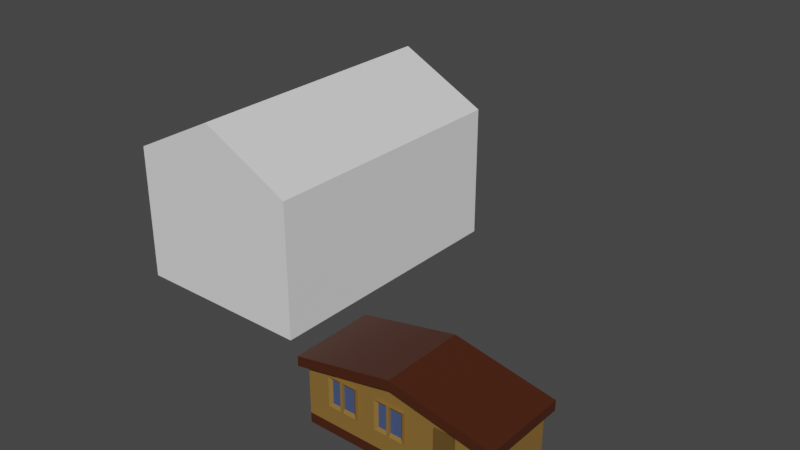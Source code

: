 # Source: Workers_house.blend  (saved by Blender 2.91.10; exported with 4.5.12 LTS)
import bpy
from mathutils import Matrix  # noqa: F401  (used for matrix-valued properties, if any)

bpy.ops.wm.read_factory_settings(use_empty=True)
scene = bpy.context.scene
scene.name = 'Scene'

# ---- collections
col_collection = bpy.data.collections.new('Collection'); scene.collection.children.link(col_collection)
col_environment = bpy.data.collections.new('Environment'); scene.collection.children.link(col_environment)

# ---- materials (node trees are filled in below, after node groups)
mat_wood = bpy.data.materials.new('Wood')
mat_cafe_bottom = bpy.data.materials.new('Cafe bottom')
mat_window = bpy.data.materials.new('Window')
mat_wood_door = bpy.data.materials.new('Wood door')

# ---- material node trees
mat_wood.use_nodes = True; mat_wood.node_tree.nodes.clear()
_N = mat_wood.node_tree.nodes; _L = mat_wood.node_tree.links
n0 = _N.new('ShaderNodeBsdfPrincipled'); n0.name = 'Principled BSDF'; n0.location = (10, 300)
n0.distribution = 'GGX'
n0.subsurface_method = 'BURLEY'
n0.inputs[0].default_value = (0.2462, 0.1366, 0.03203, 1.0)
n0.inputs[3].default_value = 1.45
n0.inputs[27].default_value = (0.0, 0.0, 0.0, 1.0)
n0.inputs[28].default_value = 1.0
n1 = _N.new('ShaderNodeOutputMaterial'); n1.name = 'Material Output'; n1.location = (300, 300)
_L.new(n0.outputs[0], n1.inputs[0])
n1.is_active_output = True
mat_cafe_bottom.use_nodes = True; mat_cafe_bottom.node_tree.nodes.clear()
_N = mat_cafe_bottom.node_tree.nodes; _L = mat_cafe_bottom.node_tree.links
n0 = _N.new('ShaderNodeBsdfPrincipled'); n0.name = 'Principled BSDF'; n0.location = (10, 300)
n0.distribution = 'GGX'
n0.subsurface_method = 'BURLEY'
n0.inputs[0].default_value = (0.06596, 0.01555, 0.004394, 1.0)
n0.inputs[3].default_value = 1.45
n0.inputs[27].default_value = (0.0, 0.0, 0.0, 1.0)
n0.inputs[28].default_value = 1.0
n1 = _N.new('ShaderNodeOutputMaterial'); n1.name = 'Material Output'; n1.location = (300, 300)
_L.new(n0.outputs[0], n1.inputs[0])
n1.is_active_output = True
mat_window.use_nodes = True; mat_window.node_tree.nodes.clear()
_N = mat_window.node_tree.nodes; _L = mat_window.node_tree.links
n0 = _N.new('ShaderNodeBsdfPrincipled'); n0.name = 'Principled BSDF'; n0.location = (10, 300)
n0.distribution = 'GGX'
n0.subsurface_method = 'BURLEY'
n0.inputs[0].default_value = (0.05685, 0.08759, 0.2003, 1.0)
n0.inputs[3].default_value = 1.45
n0.inputs[27].default_value = (0.0, 0.0, 0.0, 1.0)
n0.inputs[28].default_value = 1.0
n1 = _N.new('ShaderNodeOutputMaterial'); n1.name = 'Material Output'; n1.location = (300, 300)
_L.new(n0.outputs[0], n1.inputs[0])
n1.is_active_output = True
mat_wood_door.use_nodes = True; mat_wood_door.node_tree.nodes.clear()
_N = mat_wood_door.node_tree.nodes; _L = mat_wood_door.node_tree.links
n0 = _N.new('ShaderNodeBsdfPrincipled'); n0.name = 'Principled BSDF'; n0.location = (10, 300)
n0.distribution = 'GGX'
n0.subsurface_method = 'BURLEY'
n0.inputs[0].default_value = (0.1287, 0.07294, 0.0185, 1.0)
n0.inputs[3].default_value = 1.45
n0.inputs[27].default_value = (0.0, 0.0, 0.0, 1.0)
n0.inputs[28].default_value = 1.0
n1 = _N.new('ShaderNodeOutputMaterial'); n1.name = 'Material Output'; n1.location = (300, 300)
_L.new(n0.outputs[0], n1.inputs[0])
n1.is_active_output = True

# ---- world
world_world = bpy.data.worlds.new('World'); scene.world = world_world
world_world.use_nodes = True; world_world.node_tree.nodes.clear()
_N = world_world.node_tree.nodes; _L = world_world.node_tree.links
n0 = _N.new('ShaderNodeOutputWorld'); n0.name = 'World Output'; n0.location = (300, 300)
n1 = _N.new('ShaderNodeBackground'); n1.name = 'Background'; n1.location = (10, 300)
n1.inputs[0].default_value = (0.05088, 0.05088, 0.05088, 1.0)
_L.new(n1.outputs[0], n0.inputs[0])
n0.is_active_output = True
world_world.color = (0.05088, 0.05088, 0.05088)
world_world.use_sun_shadow = False
world_world.sun_shadow_jitter_overblur = 0.0

# ---- meshes
me_cube_007 = bpy.data.meshes.new('Cube.007')
me_cube_007.from_pydata([(0.0, 0.0, 0.0), (0.0, 0.0, 15.0), (0.0, 30.0, 0.0), (0.0, 30.0, 15.0), (20.0, 0.0, 0.0), (20.0, 0.0, 15.0), (20.0, 30.0, 0.0), (20.0, 30.0, 15.0), (10.0, 0.0, 20.14), (10.0, 30.0, 20.14), (10.0, 0.0, 20.14), (10.0, 30.0, 20.14)], [], [(0, 1, 3, 2), (2, 3, 7, 6), (6, 7, 5, 4), (4, 5, 1, 0), (2, 6, 4, 0), (5, 7, 11, 10), (11, 9, 8, 10), (3, 1, 8, 9), (1, 5, 10, 8), (7, 3, 9, 11)])
_uv = me_cube_007.uv_layers.new(name='UVMap')
_uv.uv.foreach_set('vector', [0.375, 0.0, 0.625, 0.0, 0.625, 0.25, 0.375, 0.25, 0.375, 0.25, 0.625, 0.25, 0.625, 0.5, 0.375, 0.5, 0.375, 0.5, 0.625, 0.5, 0.625, 0.75, 0.375, 0.75, 0.375, 0.75, 0.625, 0.75, 0.625, 1.0, 0.375, 1.0, 0.125, 0.5, 0.375, 0.5, 0.375, 0.75, 0.125, 0.75, 0.625, 0.75, 0.625, 0.5, 0.625, 0.5, 0.625, 0.75, 0.625, 0.5, 0.875, 0.5, 0.875, 0.75, 0.625, 0.75, 0.625, 0.25, 0.625, 0.0, 0.625, 0.0, 0.625, 0.25, 0.625, 1.0, 0.625, 0.75, 0.625, 0.75, 0.625, 1.0, 0.625, 0.5, 0.625, 0.25, 0.625, 0.25, 0.625, 0.5])
me_cube_007.use_remesh_fix_poles = True
me_cube_007.use_remesh_preserve_attributes = False
me_cube_007.use_mirror_vertex_groups = False
me_cube_007.update()
me_cube_004 = bpy.data.meshes.new('Cube.004')
me_cube_004.from_pydata([(0.5, -8.0, 1.0), (0.5, -1.0, 1.0), (19.5, -8.0, 1.0), (19.5, -1.0, 1.0), (10.0, -8.0, 8.0), (10.0, -1.0, 8.0), (19.5, -1.0, 6.0), (19.5, -8.0, 6.0), (0.5, -1.0, 6.0), (0.5, -8.0, 6.0), (0.0, -8.8, 6.0), (0.0, -0.2, 6.0), (20.0, -8.8, 6.0), (20.0, -0.2, 6.0), (10.0, -0.2, 8.0), (10.0, -8.8, 8.0), (10.0, -8.8, 9.0), (10.0, -0.2, 9.0), (20.0, -0.2, 7.0), (20.0, -8.8, 7.0), (0.0, -0.2, 7.0), (0.0, -8.8, 7.0), (0.0, -8.8, 7.0), (0.0, -0.2, 7.0), (20.0, -8.8, 7.0), (20.0, -0.2, 7.0), (10.0, -0.2, 9.0), (10.0, -8.8, 9.0), (0.5, -8.0, 0.0), (0.5, -1.0, 0.0), (19.5, -8.0, 0.0), (19.5, -1.0, 0.0)], [], [(5, 6, 3, 1, 8), (10, 15, 16, 21), (15, 12, 19, 16), (0, 2, 7, 4, 9), (4, 7, 12, 15), (9, 4, 15, 10), (6, 5, 14, 13), (5, 8, 11, 14), (7, 6, 13, 12), (8, 9, 10, 11), (13, 14, 17, 18), (14, 11, 20, 17), (12, 13, 18, 19), (11, 10, 21, 20), (19, 18, 25, 24), (16, 19, 24, 27), (26, 23, 22, 27), (25, 26, 27, 24), (17, 20, 23, 26), (20, 21, 22, 23), (21, 16, 27, 22), (18, 17, 26, 25), (1, 0, 9, 8), (2, 3, 6, 7), (1, 3, 31, 29), (2, 0, 28, 30), (0, 1, 29, 28), (3, 2, 30, 31)])
me_cube_004.polygons.foreach_set('material_index', [0, 1, 1, 0, 1, 1, 1, 1, 0, 0, 1, 1, 1, 1, 1, 1, 1, 1, 1, 1, 1, 1, 0, 0, 1, 1, 1, 1])
_uv = me_cube_004.uv_layers.new(name='UVMap')
_uv.uv.foreach_set('vector', [0.625, 0.375, 0.625, 0.5, 0.0, 0.0, 0.0, 0.0, 0.625, 0.25, 0.625, 1.0, 0.625, 0.875, 0.625, 0.875, 0.625, 1.0, 0.625, 0.875, 0.625, 0.75, 0.625, 0.75, 0.625, 0.875, 0.0, 0.0, 0.0, 0.0, 0.625, 0.75, 0.625, 0.875, 0.625, 1.0, 0.625, 0.875, 0.625, 0.75, 0.625, 0.75, 0.625, 0.875, 0.625, 1.0, 0.625, 0.875, 0.625, 0.875, 0.625, 1.0, 0.625, 0.5, 0.625, 0.375, 0.625, 0.375, 0.625, 0.5, 0.625, 0.375, 0.625, 0.25, 0.625, 0.25, 0.625, 0.375, 0.625, 0.75, 0.625, 0.5, 0.625, 0.5, 0.625, 0.75, 0.625, 0.25, 0.625, 0.0, 0.625, 0.0, 0.625, 0.25, 0.625, 0.5, 0.625, 0.375, 0.625, 0.375, 0.625, 0.5, 0.625, 0.375, 0.625, 0.25, 0.625, 0.25, 0.625, 0.375, 0.625, 0.75, 0.625, 0.5, 0.625, 0.5, 0.625, 0.75, 0.625, 0.25, 0.625, 0.0, 0.625, 0.0, 0.625, 0.25, 0.625, 0.75, 0.625, 0.5, 0.625, 0.5, 0.625, 0.75, 0.625, 0.875, 0.625, 0.75, 0.625, 0.75, 0.625, 0.875, 0.75, 0.5, 0.875, 0.5, 0.875, 0.75, 0.75, 0.75, 0.625, 0.5, 0.75, 0.5, 0.75, 0.75, 0.625, 0.75, 0.625, 0.375, 0.625, 0.25, 0.625, 0.25, 0.625, 0.375, 0.625, 0.25, 0.625, 0.0, 0.625, 0.0, 0.625, 0.25, 0.625, 1.0, 0.625, 0.875, 0.625, 0.875, 0.625, 1.0, 0.625, 0.5, 0.625, 0.375, 0.625, 0.375, 0.625, 0.5, 0.0, 0.0, 0.0, 0.0, 0.625, 0.0, 0.625, 0.25, 0.0, 0.0, 0.0, 0.0, 0.625, 0.5, 0.625, 0.75, 0.0, 0.0, 0.0, 0.0, 0.0, 0.0, 0.0, 0.0, 0.0, 0.0, 0.0, 0.0, 0.0, 0.0, 0.0, 0.0, 0.0, 0.0, 0.0, 0.0, 0.0, 0.0, 0.0, 0.0, 0.0, 0.0, 0.0, 0.0, 0.0, 0.0, 0.0, 0.0])
me_cube_004.materials.append(mat_wood)
me_cube_004.materials.append(mat_cafe_bottom)
me_cube_004.use_remesh_fix_poles = True
me_cube_004.use_remesh_preserve_attributes = False
me_cube_004.use_mirror_vertex_groups = False
me_cube_004.update()
me_cube_005 = bpy.data.meshes.new('Cube.005')
me_cube_005.from_pydata([(-0.6777, -0.1, -1.678), (-0.6777, -0.1, 0.6777), (-1.0, 0.1, -2.0), (-1.0, 0.1, 1.0), (1.678, -0.1, -1.678), (1.678, -0.1, 0.6777), (2.0, 0.1, -2.0), (2.0, 0.1, 1.0), (-1.0, -0.3, -2.0), (-1.0, -0.3, 1.0), (2.0, -0.3, 1.0), (2.0, -0.3, -2.0), (0.3, -0.3, -2.0), (0.3, -0.3, 1.0), (0.3, 0.0, -1.959), (0.3, 0.0, 0.9593), (0.6, -0.3, -2.0), (0.6, -0.3, 1.0), (0.6, 0.0, -1.959), (0.6, 0.0, 0.9593)], [], [(8, 9, 3, 2), (6, 7, 10, 11), (4, 5, 1, 0), (7, 3, 9, 10), (0, 1, 9, 8), (5, 4, 11, 10), (4, 0, 8, 11), (1, 5, 10, 9), (12, 13, 15, 14), (18, 19, 17, 16), (16, 17, 13, 12)])
me_cube_005.polygons.foreach_set('material_index', [0, 0, 1, 0, 0, 0, 0, 0, 0, 0, 0])
_uv = me_cube_005.uv_layers.new(name='UVMap')
_uv.uv.foreach_set('vector', [0.375, 0.0, 0.625, 0.0, 0.625, 0.25, 0.375, 0.25, 0.375, 0.5, 0.625, 0.5, 0.625, 0.75, 0.375, 0.75, 0.391, 0.766, 0.609, 0.766, 0.609, 0.984, 0.391, 0.984, 0.625, 0.5, 0.875, 0.5, 0.875, 0.75, 0.625, 0.75, 0.391, 0.984, 0.609, 0.984, 0.625, 1.0, 0.375, 1.0, 0.609, 0.766, 0.391, 0.766, 0.375, 0.75, 0.625, 0.75, 0.391, 0.766, 0.391, 0.984, 0.375, 1.0, 0.375, 0.75, 0.609, 0.984, 0.609, 0.766, 0.625, 0.75, 0.625, 1.0, 0.375, 0.0, 0.625, 0.0, 0.625, 0.25, 0.375, 0.25, 0.375, 0.5, 0.625, 0.5, 0.625, 0.75, 0.375, 0.75, 0.375, 0.75, 0.625, 0.75, 0.625, 1.0, 0.375, 1.0])
me_cube_005.materials.append(mat_wood)
me_cube_005.materials.append(mat_window)
me_cube_005.use_remesh_fix_poles = True
me_cube_005.use_remesh_preserve_attributes = False
me_cube_005.use_mirror_vertex_groups = False
me_cube_005.update()
me_cube_008 = bpy.data.meshes.new('Cube.008')
me_cube_008.from_pydata([(-1.0, -0.2, -0.5), (-1.0, -0.2, 4.5), (-1.0, 0.1, -0.5), (-1.0, 0.1, 4.5), (1.0, -0.2, -0.5), (1.0, -0.2, 4.5), (1.0, 0.1, -0.5), (1.0, 0.1, 4.5)], [], [(0, 1, 3, 2), (6, 7, 5, 4), (4, 5, 1, 0), (7, 3, 1, 5)])
_uv = me_cube_008.uv_layers.new(name='UVMap')
_uv.uv.foreach_set('vector', [0.375, 0.0, 0.625, 0.0, 0.625, 0.25, 0.375, 0.25, 0.375, 0.5, 0.625, 0.5, 0.625, 0.75, 0.375, 0.75, 0.375, 0.75, 0.625, 0.75, 0.625, 1.0, 0.375, 1.0, 0.625, 0.5, 0.875, 0.5, 0.875, 0.75, 0.625, 0.75])
me_cube_008.materials.append(mat_wood_door)
me_cube_008.use_remesh_fix_poles = True
me_cube_008.use_remesh_preserve_attributes = False
me_cube_008.use_mirror_vertex_groups = False
me_cube_008.update()

# ---- objects
ob_building_xl = bpy.data.objects.new('Building XL', me_cube_007)
ob_worker_house = bpy.data.objects.new('Worker house', me_cube_004)
ob_window = bpy.data.objects.new('Window', me_cube_005)
ob_window_001 = bpy.data.objects.new('Window.001', me_cube_005)
ob_door = bpy.data.objects.new('Door', me_cube_008)

# ---- transforms, parenting, visibility, modifiers, constraints
ob_building_xl.location = (-30.0, 0.0, 0.0)
ob_building_xl.lineart.crease_threshold = 0.0
ob_worker_house.location = (0.0, 0.0, 0.0)
ob_worker_house.lineart.crease_threshold = 0.0
ob_window.location = (4.0, -8.0, 5.0)
ob_window.lineart.crease_threshold = 0.0
ob_window_001.location = (9.0, -8.0, 5.0)
ob_window_001.lineart.crease_threshold = 0.0
ob_door.location = (15.0, -8.0, 1.5)
ob_door.lineart.crease_threshold = 0.0

# ---- collection membership
col_collection.objects.link(ob_building_xl)
col_collection.objects.link(ob_worker_house)
col_environment.objects.link(ob_window)
col_environment.objects.link(ob_window_001)
col_environment.objects.link(ob_door)

# ---- scene / render settings (as saved in the file)
scene.frame_start = 1; scene.frame_end = 250; scene.frame_set(1)
scene.render.engine = 'CYCLES'
scene.cycles.use_denoising = False
scene.cycles.samples = 128
scene.cycles.sampling_pattern = 'TABULATED_SOBOL'
scene.cycles.use_adaptive_sampling = False
scene.cycles.use_light_tree = False
scene.view_settings.view_transform = 'Filmic'
bpy.context.view_layer.update()

# ---- added for rendering (the .blend has no active camera and no usable light): camera, sun
cam_auto = bpy.data.cameras.new('AutoCamera')
cam_auto.lens = 50.0
cam_auto.sensor_width = 36.0
cam_auto.clip_end = 1078.43
ob_auto_camera = bpy.data.objects.new('AutoCamera', cam_auto)
scene.collection.objects.link(ob_auto_camera)
ob_auto_camera.location = (56.4491, -63.1389, 59.2284)
ob_auto_camera.rotation_euler = (1.09748, -7.21219e-08, 0.694738)
scene.camera = ob_auto_camera
light_auto_sun = bpy.data.lights.new('AutoSun', 'SUN')
light_auto_sun.energy = 3.0
light_auto_sun.angle = 0.0523599
ob_auto_sun = bpy.data.objects.new('AutoSun', light_auto_sun)
scene.collection.objects.link(ob_auto_sun)
ob_auto_sun.rotation_euler = (0.872665, 0.174533, 0.523599)
bpy.context.view_layer.update()
